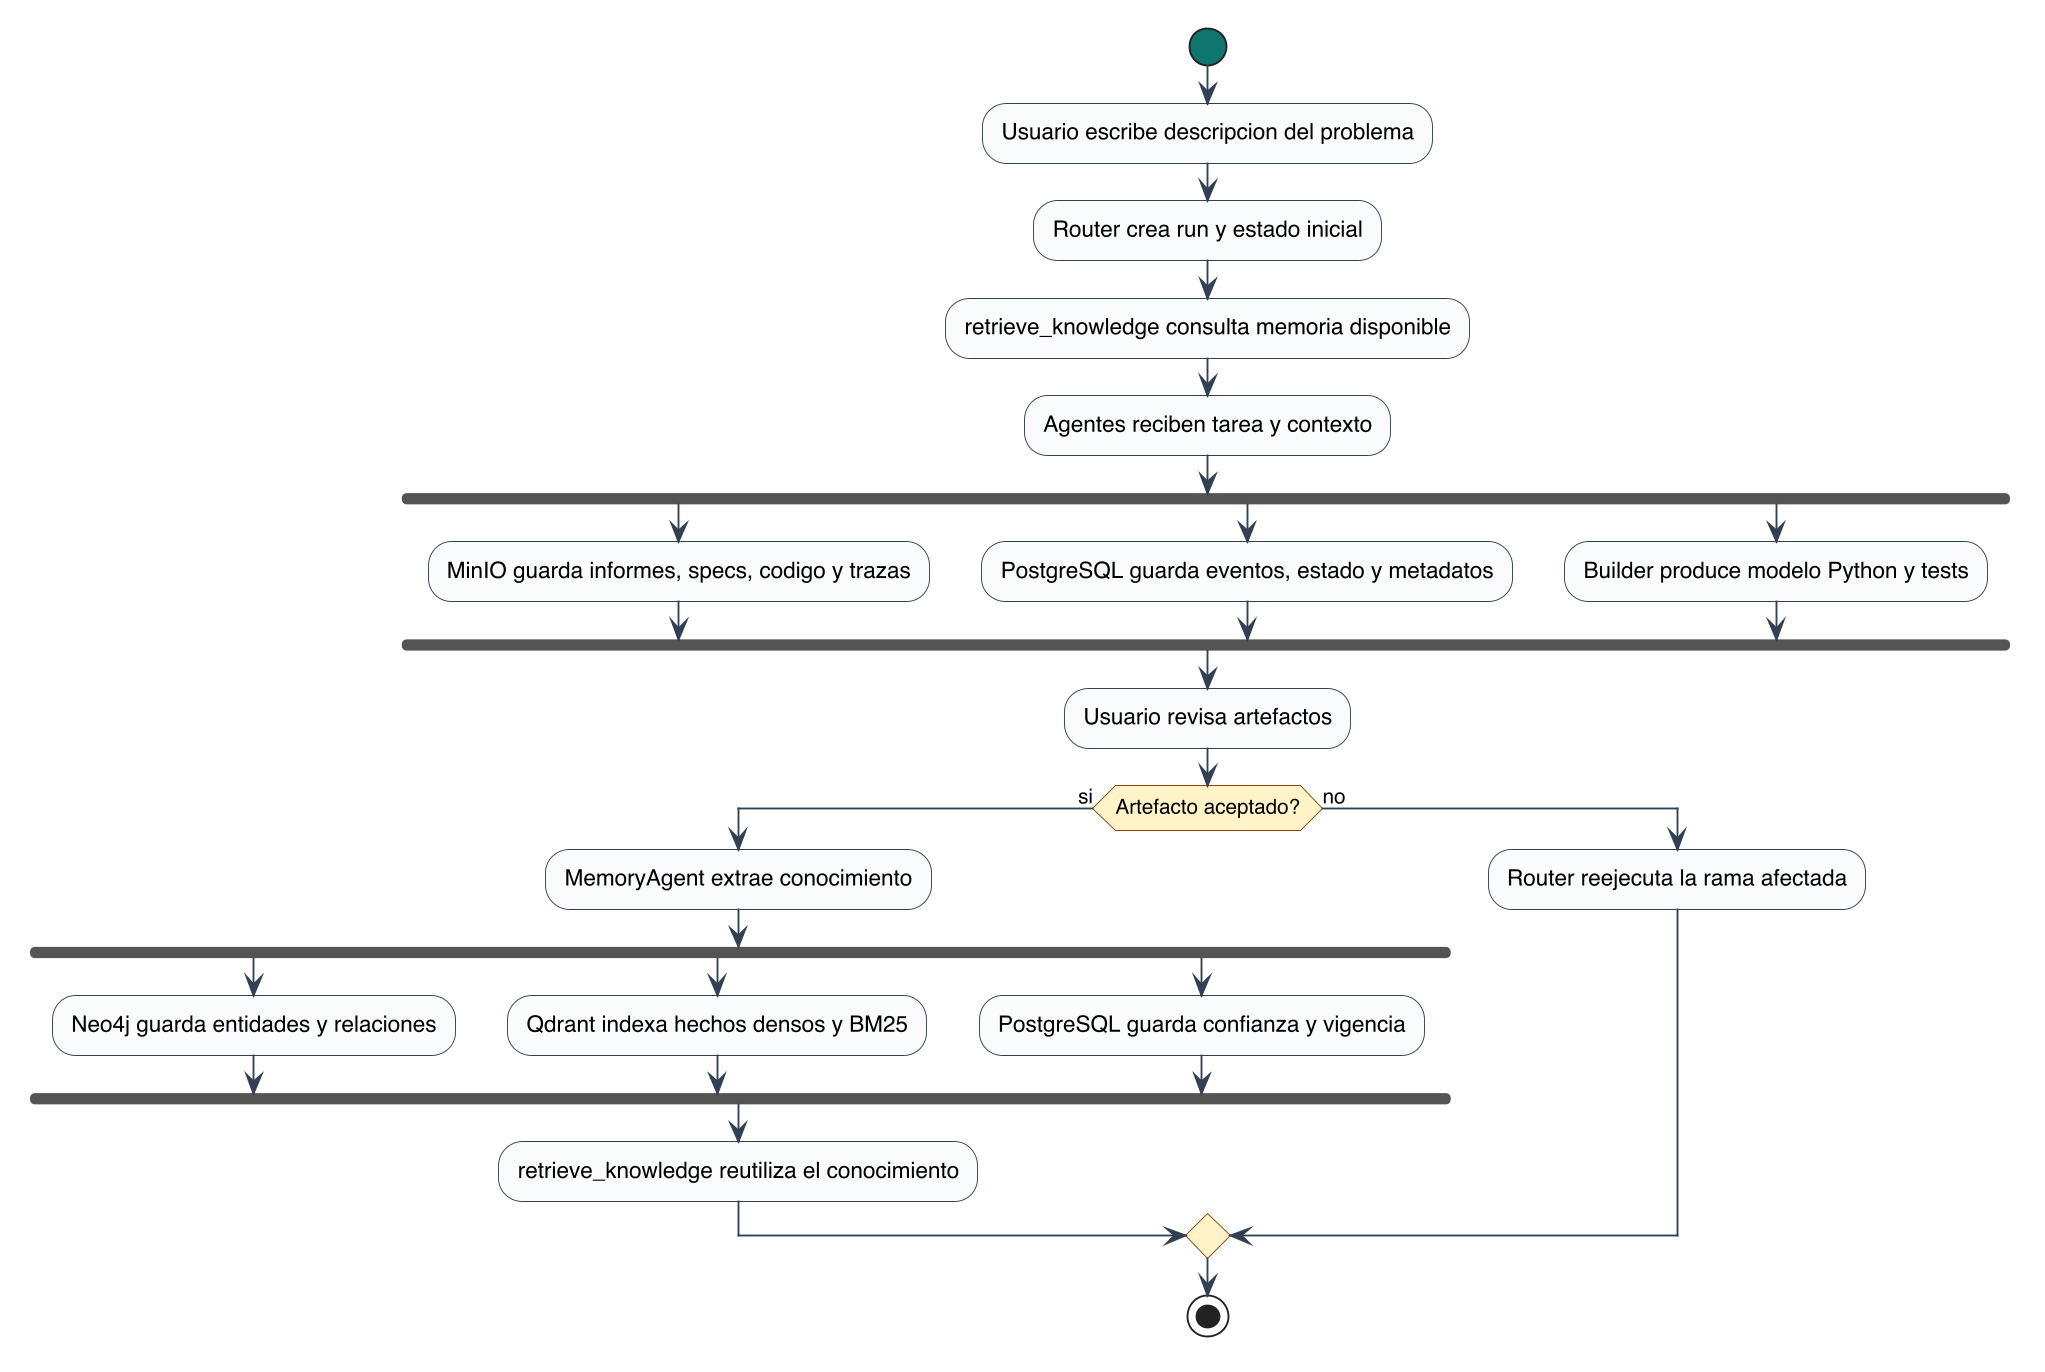

The diagram above was rendered by PlantUML. Its source (embedded in the PNG):
@startuml
!pragma layout smetana
skinparam backgroundColor white
skinparam dpi 180
skinparam shadowing false
skinparam defaultFontName Helvetica
skinparam activity {
  BackgroundColor #F8FAFC
  BorderColor #334155
  ArrowColor #334155
  DiamondBackgroundColor #FEF3C7
  DiamondBorderColor #92400E
  StartColor #0F766E
  EndColor #B91C1C
}

start
:Usuario escribe descripcion del problema;
:Router crea run y estado inicial;
:retrieve_knowledge consulta memoria disponible;
:Agentes reciben tarea y contexto;
fork
  :MinIO guarda informes, specs, codigo y trazas;
fork again
  :PostgreSQL guarda eventos, estado y metadatos;
fork again
  :Builder produce modelo Python y tests;
end fork
:Usuario revisa artefactos;
if (Artefacto aceptado?) then (si)
  :MemoryAgent extrae conocimiento;
  fork
    :Neo4j guarda entidades y relaciones;
  fork again
    :Qdrant indexa hechos densos y BM25;
  fork again
    :PostgreSQL guarda confianza y vigencia;
  end fork
  :retrieve_knowledge reutiliza el conocimiento;
else (no)
  :Router reejecuta la rama afectada;
endif
stop
@enduml